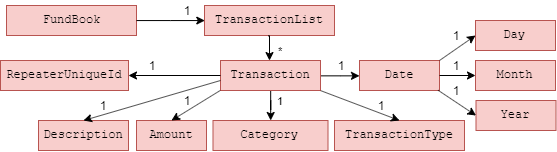

The diagram above was exported from draw.io. Its source (the exported page's mxGraphModel, read from the mxfile embedded in the PNG):
<mxGraphModel dx="831" dy="487" grid="1" gridSize="10" guides="1" tooltips="1" connect="1" arrows="1" fold="1" page="1" pageScale="1" pageWidth="827" pageHeight="1169" background="#ffffff" math="0" shadow="0">
  <root>
    <mxCell id="0" />
    <mxCell id="1" parent="0" />
    <mxCell id="F6Qe3fouieVjDbAGw6_c-2" value="1" style="edgeStyle=orthogonalEdgeStyle;rounded=0;orthogonalLoop=1;jettySize=auto;html=1;startArrow=none;startFill=0;endArrow=classic;endFill=1;fontColor=#000000;" parent="1" source="HpN2ochw1OF3YIQpeDBz-6" target="F6Qe3fouieVjDbAGw6_c-1" edge="1">
      <mxGeometry x="0.2" y="10" relative="1" as="geometry">
        <mxPoint as="offset" />
      </mxGeometry>
    </mxCell>
    <mxCell id="egCqdw-BJd2a_secMouz-6" value="" style="edgeStyle=orthogonalEdgeStyle;rounded=0;orthogonalLoop=1;jettySize=auto;html=1;" parent="1" source="HpN2ochw1OF3YIQpeDBz-6" target="egCqdw-BJd2a_secMouz-2" edge="1">
      <mxGeometry relative="1" as="geometry" />
    </mxCell>
    <mxCell id="HpN2ochw1OF3YIQpeDBz-6" value="Transaction" style="rounded=0;whiteSpace=wrap;html=1;fillColor=#f8cecc;strokeColor=#b85450;fontFamily=Courier New;" parent="1" vertex="1">
      <mxGeometry x="540" y="320" width="100" height="30" as="geometry" />
    </mxCell>
    <mxCell id="RdDw8vZqlXrb6mcQR_Pb-1" value="Description" style="rounded=0;whiteSpace=wrap;html=1;fillColor=#f8cecc;strokeColor=#b85450;fontFamily=Courier New;" parent="1" vertex="1">
      <mxGeometry x="358" y="380" width="90" height="30" as="geometry" />
    </mxCell>
    <mxCell id="F6Qe3fouieVjDbAGw6_c-1" value="Category" style="rounded=0;whiteSpace=wrap;html=1;fillColor=#f8cecc;strokeColor=#b85450;fontFamily=Courier New;" parent="1" vertex="1">
      <mxGeometry x="532.5" y="380" width="115" height="30" as="geometry" />
    </mxCell>
    <mxCell id="egCqdw-BJd2a_secMouz-2" value="Date" style="rounded=0;whiteSpace=wrap;html=1;fillColor=#f8cecc;strokeColor=#b85450;fontFamily=Courier New;" parent="1" vertex="1">
      <mxGeometry x="679" y="320" width="80" height="30" as="geometry" />
    </mxCell>
    <mxCell id="a6hPYdCsoUv_B9V4LEtZ-1" value="Amount" style="rounded=0;whiteSpace=wrap;html=1;fillColor=#f8cecc;strokeColor=#b85450;fontFamily=Courier New;" vertex="1" parent="1">
      <mxGeometry x="456" y="380" width="70" height="30" as="geometry" />
    </mxCell>
    <mxCell id="a6hPYdCsoUv_B9V4LEtZ-2" value="TransactionType" style="rounded=0;whiteSpace=wrap;html=1;fillColor=#f8cecc;strokeColor=#b85450;fontFamily=Courier New;" vertex="1" parent="1">
      <mxGeometry x="654" y="380" width="130" height="30" as="geometry" />
    </mxCell>
    <mxCell id="a6hPYdCsoUv_B9V4LEtZ-3" value="Day" style="rounded=0;whiteSpace=wrap;html=1;fillColor=#f8cecc;strokeColor=#b85450;fontFamily=Courier New;" vertex="1" parent="1">
      <mxGeometry x="795" y="280" width="80" height="30" as="geometry" />
    </mxCell>
    <mxCell id="a6hPYdCsoUv_B9V4LEtZ-4" value="Month" style="rounded=0;whiteSpace=wrap;html=1;fillColor=#f8cecc;strokeColor=#b85450;fontFamily=Courier New;" vertex="1" parent="1">
      <mxGeometry x="795" y="320" width="80" height="30" as="geometry" />
    </mxCell>
    <mxCell id="a6hPYdCsoUv_B9V4LEtZ-5" value="Year" style="rounded=0;whiteSpace=wrap;html=1;fillColor=#f8cecc;strokeColor=#b85450;fontFamily=Courier New;" vertex="1" parent="1">
      <mxGeometry x="795.5" y="360" width="80" height="30" as="geometry" />
    </mxCell>
    <mxCell id="a6hPYdCsoUv_B9V4LEtZ-6" value="" style="endArrow=classic;html=1;entryX=0.5;entryY=0;entryDx=0;entryDy=0;exitX=-0.002;exitY=0.998;exitDx=0;exitDy=0;exitPerimeter=0;" edge="1" parent="1" source="HpN2ochw1OF3YIQpeDBz-6" target="a6hPYdCsoUv_B9V4LEtZ-1">
      <mxGeometry width="50" height="50" relative="1" as="geometry">
        <mxPoint x="541" y="354" as="sourcePoint" />
        <mxPoint x="410" y="430" as="targetPoint" />
      </mxGeometry>
    </mxCell>
    <mxCell id="a6hPYdCsoUv_B9V4LEtZ-7" value="" style="endArrow=classic;html=1;entryX=0.5;entryY=0;entryDx=0;entryDy=0;" edge="1" parent="1" target="RdDw8vZqlXrb6mcQR_Pb-1">
      <mxGeometry width="50" height="50" relative="1" as="geometry">
        <mxPoint x="540" y="340" as="sourcePoint" />
        <mxPoint x="399" y="360" as="targetPoint" />
      </mxGeometry>
    </mxCell>
    <mxCell id="a6hPYdCsoUv_B9V4LEtZ-8" value="" style="endArrow=classic;html=1;entryX=0.5;entryY=0;entryDx=0;entryDy=0;exitX=1.002;exitY=1.005;exitDx=0;exitDy=0;exitPerimeter=0;" edge="1" parent="1" source="HpN2ochw1OF3YIQpeDBz-6" target="a6hPYdCsoUv_B9V4LEtZ-2">
      <mxGeometry width="50" height="50" relative="1" as="geometry">
        <mxPoint x="671.8" y="349.94000000000005" as="sourcePoint" />
        <mxPoint x="623" y="380" as="targetPoint" />
      </mxGeometry>
    </mxCell>
    <mxCell id="a6hPYdCsoUv_B9V4LEtZ-9" value="" style="endArrow=classic;html=1;entryX=0;entryY=0.5;entryDx=0;entryDy=0;" edge="1" parent="1" target="a6hPYdCsoUv_B9V4LEtZ-3">
      <mxGeometry width="50" height="50" relative="1" as="geometry">
        <mxPoint x="759" y="320" as="sourcePoint" />
        <mxPoint x="809" y="270" as="targetPoint" />
      </mxGeometry>
    </mxCell>
    <mxCell id="a6hPYdCsoUv_B9V4LEtZ-10" value="" style="endArrow=classic;html=1;entryX=0;entryY=0.5;entryDx=0;entryDy=0;" edge="1" parent="1" target="a6hPYdCsoUv_B9V4LEtZ-4">
      <mxGeometry width="50" height="50" relative="1" as="geometry">
        <mxPoint x="759" y="335" as="sourcePoint" />
        <mxPoint x="809" y="285" as="targetPoint" />
      </mxGeometry>
    </mxCell>
    <mxCell id="a6hPYdCsoUv_B9V4LEtZ-11" value="" style="endArrow=classic;html=1;entryX=0;entryY=0.5;entryDx=0;entryDy=0;exitX=0.982;exitY=0.991;exitDx=0;exitDy=0;exitPerimeter=0;" edge="1" parent="1" source="egCqdw-BJd2a_secMouz-2" target="a6hPYdCsoUv_B9V4LEtZ-5">
      <mxGeometry width="50" height="50" relative="1" as="geometry">
        <mxPoint x="759" y="345" as="sourcePoint" />
        <mxPoint x="809" y="295" as="targetPoint" />
      </mxGeometry>
    </mxCell>
    <mxCell id="a6hPYdCsoUv_B9V4LEtZ-12" value="1" style="text;html=1;strokeColor=none;fillColor=none;align=center;verticalAlign=middle;whiteSpace=wrap;rounded=0;" vertex="1" parent="1">
      <mxGeometry x="403" y="355" width="40" height="20" as="geometry" />
    </mxCell>
    <mxCell id="a6hPYdCsoUv_B9V4LEtZ-13" value="1" style="text;html=1;strokeColor=none;fillColor=none;align=center;verticalAlign=middle;whiteSpace=wrap;rounded=0;" vertex="1" parent="1">
      <mxGeometry x="486" y="350" width="40" height="20" as="geometry" />
    </mxCell>
    <mxCell id="a6hPYdCsoUv_B9V4LEtZ-14" value="1" style="text;html=1;strokeColor=none;fillColor=none;align=center;verticalAlign=middle;whiteSpace=wrap;rounded=0;" vertex="1" parent="1">
      <mxGeometry x="680" y="355" width="40" height="20" as="geometry" />
    </mxCell>
    <mxCell id="a6hPYdCsoUv_B9V4LEtZ-15" value="1" style="text;html=1;strokeColor=none;fillColor=none;align=center;verticalAlign=middle;whiteSpace=wrap;rounded=0;" vertex="1" parent="1">
      <mxGeometry x="640" y="315" width="40" height="20" as="geometry" />
    </mxCell>
    <mxCell id="a6hPYdCsoUv_B9V4LEtZ-16" value="1" style="text;html=1;strokeColor=none;fillColor=none;align=center;verticalAlign=middle;whiteSpace=wrap;rounded=0;" vertex="1" parent="1">
      <mxGeometry x="755" y="285" width="40" height="20" as="geometry" />
    </mxCell>
    <mxCell id="a6hPYdCsoUv_B9V4LEtZ-17" value="1" style="text;html=1;strokeColor=none;fillColor=none;align=center;verticalAlign=middle;whiteSpace=wrap;rounded=0;" vertex="1" parent="1">
      <mxGeometry x="755" y="315" width="40" height="20" as="geometry" />
    </mxCell>
    <mxCell id="a6hPYdCsoUv_B9V4LEtZ-18" value="1" style="text;html=1;strokeColor=none;fillColor=none;align=center;verticalAlign=middle;whiteSpace=wrap;rounded=0;" vertex="1" parent="1">
      <mxGeometry x="755" y="340" width="40" height="20" as="geometry" />
    </mxCell>
    <mxCell id="a6hPYdCsoUv_B9V4LEtZ-19" value="RepeaterUniqueId" style="rounded=0;whiteSpace=wrap;html=1;fillColor=#f8cecc;strokeColor=#b85450;fontFamily=Courier New;" vertex="1" parent="1">
      <mxGeometry x="320" y="320" width="128" height="30" as="geometry" />
    </mxCell>
    <mxCell id="a6hPYdCsoUv_B9V4LEtZ-20" value="" style="endArrow=classic;html=1;entryX=1;entryY=0.5;entryDx=0;entryDy=0;exitX=0;exitY=0.5;exitDx=0;exitDy=0;" edge="1" parent="1" source="HpN2ochw1OF3YIQpeDBz-6" target="a6hPYdCsoUv_B9V4LEtZ-19">
      <mxGeometry width="50" height="50" relative="1" as="geometry">
        <mxPoint x="470" y="310" as="sourcePoint" />
        <mxPoint x="520" y="260" as="targetPoint" />
      </mxGeometry>
    </mxCell>
    <mxCell id="a6hPYdCsoUv_B9V4LEtZ-21" value="1" style="text;html=1;strokeColor=none;fillColor=none;align=center;verticalAlign=middle;whiteSpace=wrap;rounded=0;" vertex="1" parent="1">
      <mxGeometry x="451" y="315" width="40" height="20" as="geometry" />
    </mxCell>
    <mxCell id="a6hPYdCsoUv_B9V4LEtZ-22" value="TransactionList" style="rounded=0;whiteSpace=wrap;html=1;fillColor=#f8cecc;strokeColor=#b85450;fontFamily=Courier New;" vertex="1" parent="1">
      <mxGeometry x="524" y="265" width="130" height="30" as="geometry" />
    </mxCell>
    <mxCell id="a6hPYdCsoUv_B9V4LEtZ-30" value="*" style="edgeStyle=orthogonalEdgeStyle;rounded=0;orthogonalLoop=1;jettySize=auto;html=1;startArrow=none;startFill=0;endArrow=classic;endFill=1;fontColor=#000000;exitX=0.49;exitY=0.994;exitDx=0;exitDy=0;exitPerimeter=0;" edge="1" parent="1" source="a6hPYdCsoUv_B9V4LEtZ-22">
      <mxGeometry x="0.2426" y="11" relative="1" as="geometry">
        <mxPoint as="offset" />
        <mxPoint x="589" y="300" as="sourcePoint" />
        <mxPoint x="588.7413793103449" y="320" as="targetPoint" />
      </mxGeometry>
    </mxCell>
    <mxCell id="a6hPYdCsoUv_B9V4LEtZ-33" value="FundBook" style="rounded=0;whiteSpace=wrap;html=1;fillColor=#f8cecc;strokeColor=#b85450;fontFamily=Courier New;" vertex="1" parent="1">
      <mxGeometry x="326" y="265" width="130" height="30" as="geometry" />
    </mxCell>
    <mxCell id="a6hPYdCsoUv_B9V4LEtZ-34" value="" style="edgeStyle=orthogonalEdgeStyle;rounded=0;orthogonalLoop=1;jettySize=auto;html=1;entryX=0;entryY=0.5;entryDx=0;entryDy=0;" edge="1" parent="1" source="a6hPYdCsoUv_B9V4LEtZ-33" target="a6hPYdCsoUv_B9V4LEtZ-22">
      <mxGeometry relative="1" as="geometry">
        <mxPoint x="486" y="280" as="sourcePoint" />
        <mxPoint x="510" y="280" as="targetPoint" />
      </mxGeometry>
    </mxCell>
    <mxCell id="a6hPYdCsoUv_B9V4LEtZ-35" value="1" style="text;html=1;strokeColor=none;fillColor=none;align=center;verticalAlign=middle;whiteSpace=wrap;rounded=0;" vertex="1" parent="1">
      <mxGeometry x="486" y="260" width="40" height="20" as="geometry" />
    </mxCell>
  </root>
</mxGraphModel>